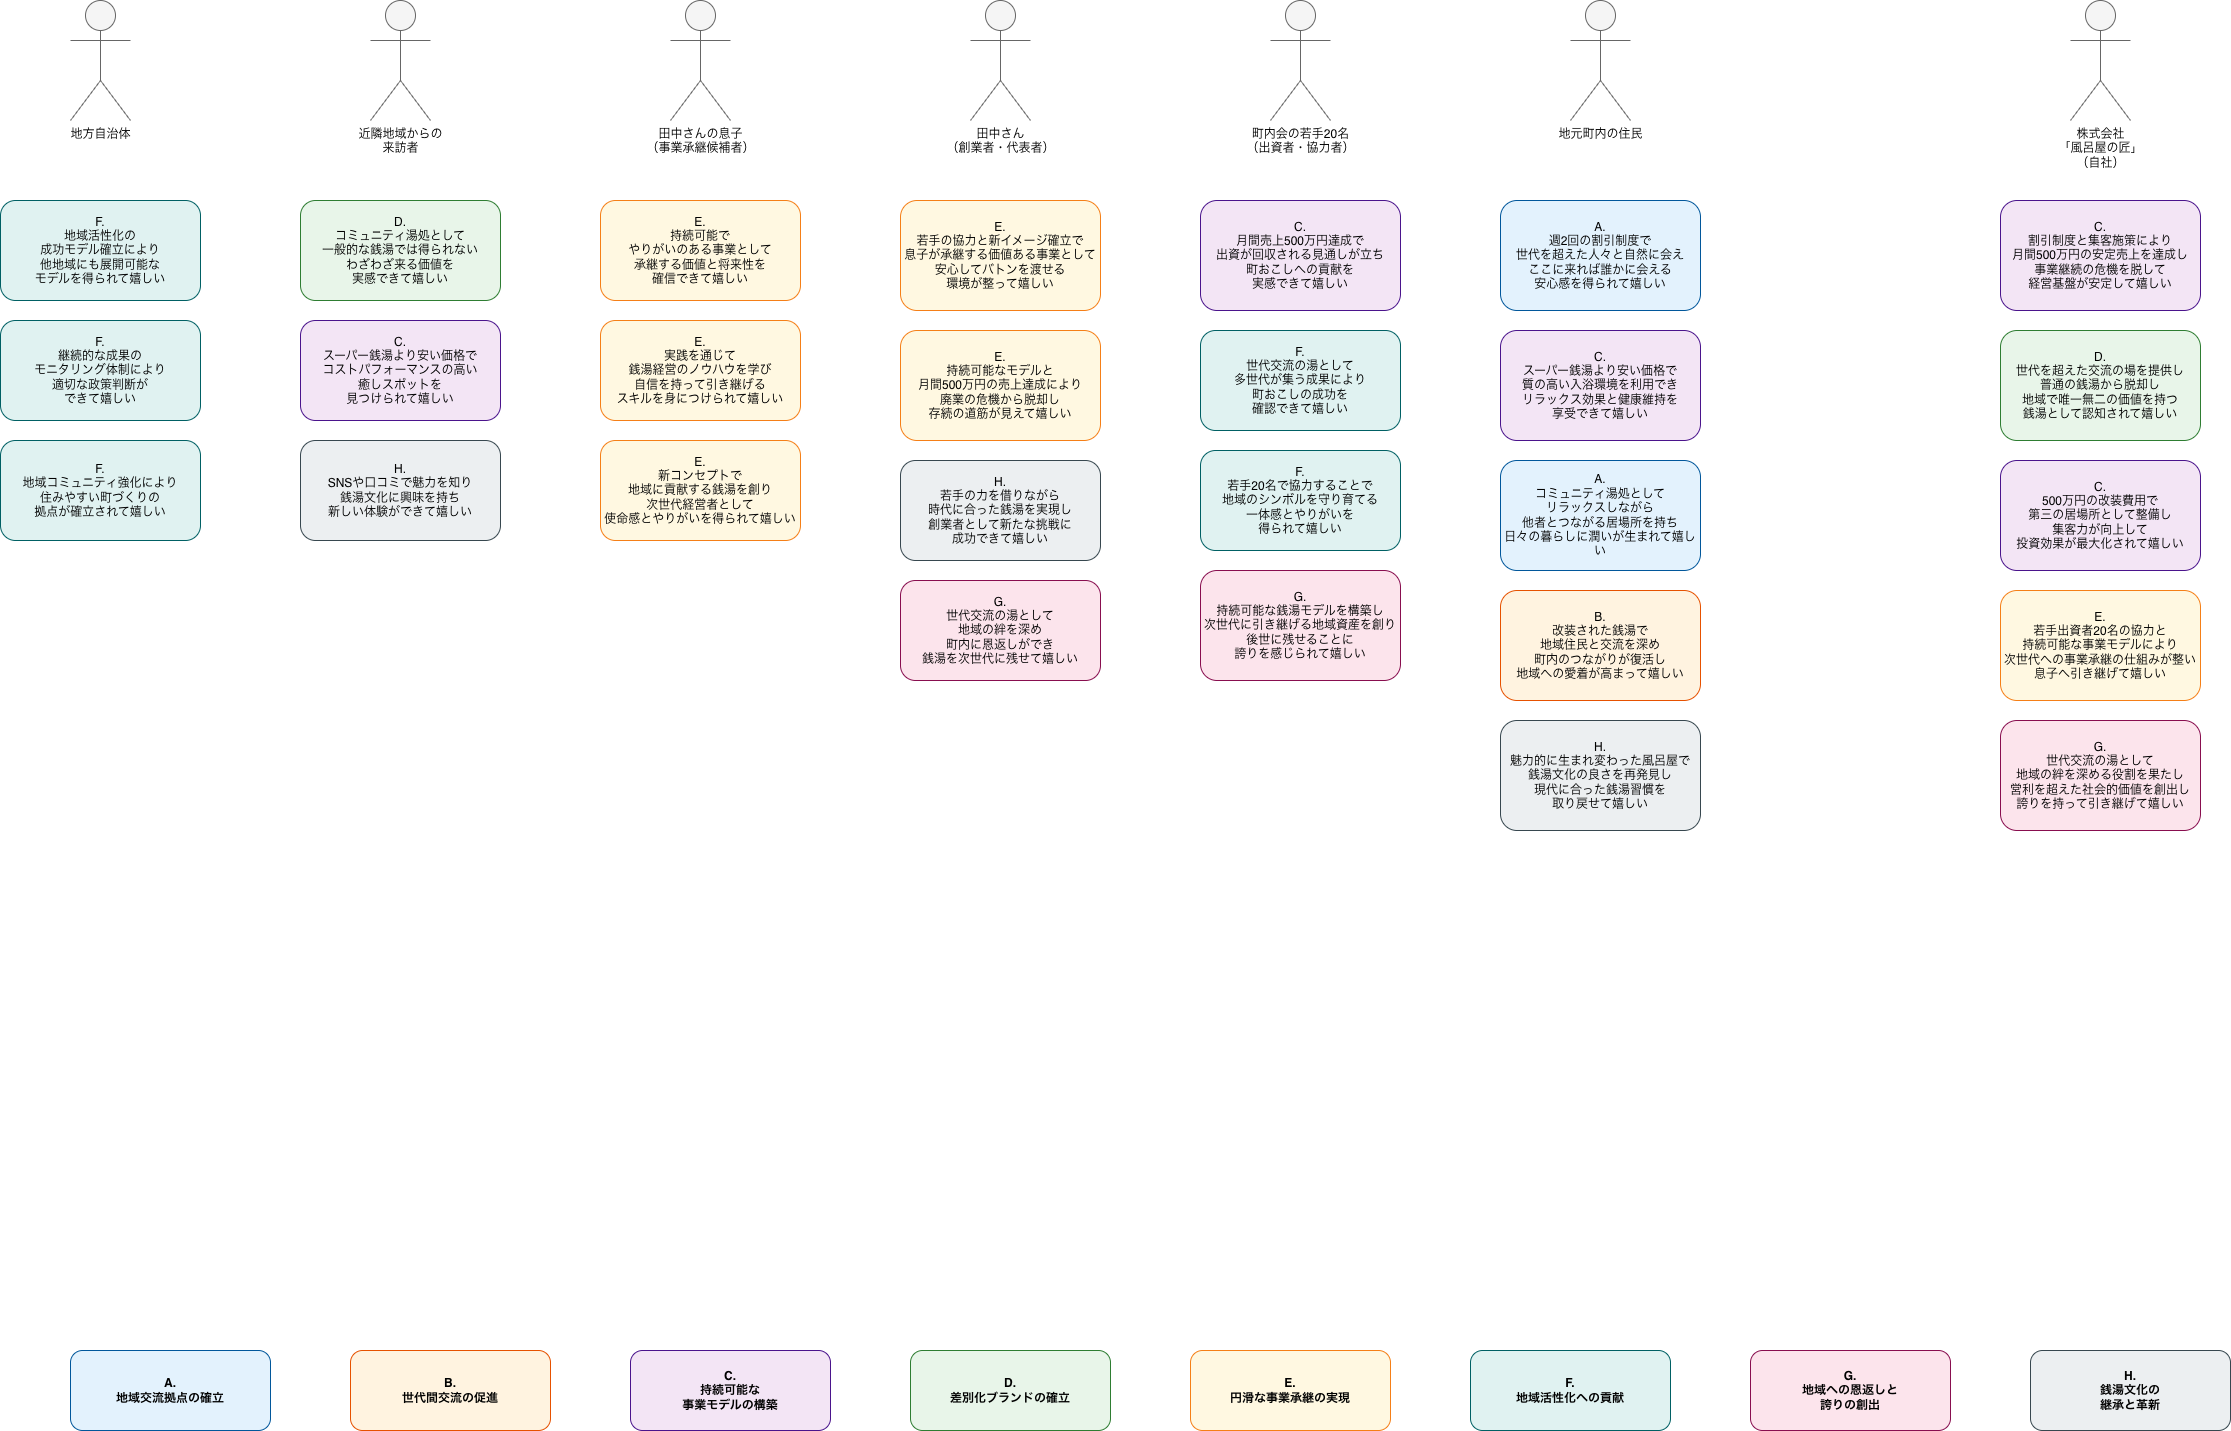

The diagram above was exported from draw.io. Its source (the exported page's mxGraphModel, read from the mxfile embedded in the PNG):
<mxGraphModel dx="1562" dy="1090" grid="1" gridSize="10" guides="1" tooltips="1" connect="1" arrows="1" fold="1" page="1" pageScale="1" pageWidth="2400" pageHeight="1600" math="0" shadow="0">
  <root>
    <mxCell id="0" />
    <mxCell id="1" parent="0" />
    <mxCell id="stakeholder-1" parent="1" style="shape=umlActor;verticalLabelPosition=bottom;verticalAlign=top;html=1;outlineConnect=0;fillColor=#f5f5f5;strokeColor=#666666;" value="地方自治体" vertex="1">
      <mxGeometry height="120" width="60" x="100" y="50" as="geometry" />
    </mxCell>
    <mxCell id="stakeholder-2" parent="1" style="shape=umlActor;verticalLabelPosition=bottom;verticalAlign=top;html=1;outlineConnect=0;fillColor=#f5f5f5;strokeColor=#666666;" value="近隣地域からの&#10;来訪者" vertex="1">
      <mxGeometry height="120" width="60" x="400" y="50" as="geometry" />
    </mxCell>
    <mxCell id="stakeholder-3" parent="1" style="shape=umlActor;verticalLabelPosition=bottom;verticalAlign=top;html=1;outlineConnect=0;fillColor=#f5f5f5;strokeColor=#666666;" value="田中さんの息子&#10;（事業承継候補者）" vertex="1">
      <mxGeometry height="120" width="60" x="700" y="50" as="geometry" />
    </mxCell>
    <mxCell id="stakeholder-4" parent="1" style="shape=umlActor;verticalLabelPosition=bottom;verticalAlign=top;html=1;outlineConnect=0;fillColor=#f5f5f5;strokeColor=#666666;" value="田中さん&#10;（創業者・代表者）" vertex="1">
      <mxGeometry height="120" width="60" x="1000" y="50" as="geometry" />
    </mxCell>
    <mxCell id="stakeholder-5" parent="1" style="shape=umlActor;verticalLabelPosition=bottom;verticalAlign=top;html=1;outlineConnect=0;fillColor=#f5f5f5;strokeColor=#666666;" value="町内会の若手20名&#10;（出資者・協力者）" vertex="1">
      <mxGeometry height="120" width="60" x="1300" y="50" as="geometry" />
    </mxCell>
    <mxCell id="stakeholder-6" parent="1" style="shape=umlActor;verticalLabelPosition=bottom;verticalAlign=top;html=1;outlineConnect=0;fillColor=#f5f5f5;strokeColor=#666666;" value="地元町内の住民" vertex="1">
      <mxGeometry height="120" width="60" x="1600" y="50" as="geometry" />
    </mxCell>
    <mxCell id="stakeholder-7" parent="1" style="shape=umlActor;verticalLabelPosition=bottom;verticalAlign=top;html=1;outlineConnect=0;fillColor=#f5f5f5;strokeColor=#666666;" value="株式会社&#10;「風呂屋の匠」&#10;（自社）" vertex="1">
      <mxGeometry height="120" width="60" x="2100" y="50" as="geometry" />
    </mxCell>
    <mxCell id="value-1" parent="1" style="rounded=1;whiteSpace=wrap;html=1;fillColor=#E0F2F1;strokeColor=#006064;align=center;" value="F.&#10;地域活性化の&#10;成功モデル確立により&#10;他地域にも展開可能な&#10;モデルを得られて嬉しい" vertex="1">
      <mxGeometry height="100" width="200" x="30" y="250" as="geometry" />
    </mxCell>
    <mxCell id="value-2" parent="1" style="rounded=1;whiteSpace=wrap;html=1;fillColor=#E0F2F1;strokeColor=#006064;align=center;" value="F.&#10;継続的な成果の&#10;モニタリング体制により&#10;適切な政策判断が&#10;できて嬉しい" vertex="1">
      <mxGeometry height="100" width="200" x="30" y="370" as="geometry" />
    </mxCell>
    <mxCell id="value-3" parent="1" style="rounded=1;whiteSpace=wrap;html=1;fillColor=#E0F2F1;strokeColor=#006064;align=center;" value="F.&#10;地域コミュニティ強化により&#10;住みやすい町づくりの&#10;拠点が確立されて嬉しい" vertex="1">
      <mxGeometry height="100" width="200" x="30" y="490" as="geometry" />
    </mxCell>
    <mxCell id="value-4" parent="1" style="rounded=1;whiteSpace=wrap;html=1;fillColor=#E8F5E9;strokeColor=#2E7D32;align=center;" value="D.&#10;コミュニティ湯処として&#10;一般的な銭湯では得られない&#10;わざわざ来る価値を&#10;実感できて嬉しい" vertex="1">
      <mxGeometry height="100" width="200" x="330" y="250" as="geometry" />
    </mxCell>
    <mxCell id="value-5" parent="1" style="rounded=1;whiteSpace=wrap;html=1;fillColor=#F3E5F5;strokeColor=#4A148C;align=center;" value="C.&#10;スーパー銭湯より安い価格で&#10;コストパフォーマンスの高い&#10;癒しスポットを&#10;見つけられて嬉しい" vertex="1">
      <mxGeometry height="100" width="200" x="330" y="370" as="geometry" />
    </mxCell>
    <mxCell id="value-6" parent="1" style="rounded=1;whiteSpace=wrap;html=1;fillColor=#ECEFF1;strokeColor=#37474F;align=center;" value="H.&#10;SNSや口コミで魅力を知り&#10;銭湯文化に興味を持ち&#10;新しい体験ができて嬉しい" vertex="1">
      <mxGeometry height="100" width="200" x="330" y="490" as="geometry" />
    </mxCell>
    <mxCell id="value-7" parent="1" style="rounded=1;whiteSpace=wrap;html=1;fillColor=#FFF8E1;strokeColor=#F57F17;align=center;" value="E.&#10;持続可能で&#10;やりがいのある事業として&#10;承継する価値と将来性を&#10;確信できて嬉しい" vertex="1">
      <mxGeometry height="100" width="200" x="630" y="250" as="geometry" />
    </mxCell>
    <mxCell id="value-8" parent="1" style="rounded=1;whiteSpace=wrap;html=1;fillColor=#FFF8E1;strokeColor=#F57F17;align=center;" value="E.&#10;実践を通じて&#10;銭湯経営のノウハウを学び&#10;自信を持って引き継げる&#10;スキルを身につけられて嬉しい" vertex="1">
      <mxGeometry height="100" width="200" x="630" y="370" as="geometry" />
    </mxCell>
    <mxCell id="value-9" parent="1" style="rounded=1;whiteSpace=wrap;html=1;fillColor=#FFF8E1;strokeColor=#F57F17;align=center;" value="E.&#10;新コンセプトで&#10;地域に貢献する銭湯を創り&#10;次世代経営者として&#10;使命感とやりがいを得られて嬉しい" vertex="1">
      <mxGeometry height="100" width="200" x="630" y="490" as="geometry" />
    </mxCell>
    <mxCell id="value-10" parent="1" style="rounded=1;whiteSpace=wrap;html=1;fillColor=#FFF8E1;strokeColor=#F57F17;align=center;" value="E.&#10;若手の協力と新イメージ確立で&#10;息子が承継する価値ある事業として&#10;安心してバトンを渡せる&#10;環境が整って嬉しい" vertex="1">
      <mxGeometry height="110" width="200" x="930" y="250" as="geometry" />
    </mxCell>
    <mxCell id="value-11" parent="1" style="rounded=1;whiteSpace=wrap;html=1;fillColor=#FFF8E1;strokeColor=#F57F17;align=center;" value="E.&#10;持続可能なモデルと&#10;月間500万円の売上達成により&#10;廃業の危機から脱却し&#10;存続の道筋が見えて嬉しい" vertex="1">
      <mxGeometry height="110" width="200" x="930" y="380" as="geometry" />
    </mxCell>
    <mxCell id="value-12" parent="1" style="rounded=1;whiteSpace=wrap;html=1;fillColor=#ECEFF1;strokeColor=#37474F;align=center;" value="H.&#10;若手の力を借りながら&#10;時代に合った銭湯を実現し&#10;創業者として新たな挑戦に&#10;成功できて嬉しい" vertex="1">
      <mxGeometry height="100" width="200" x="930" y="510" as="geometry" />
    </mxCell>
    <mxCell id="value-13" parent="1" style="rounded=1;whiteSpace=wrap;html=1;fillColor=#FCE4EC;strokeColor=#880E4F;align=center;" value="G.&#10;世代交流の湯として&#10;地域の絆を深め&#10;町内に恩返しができ&#10;銭湯を次世代に残せて嬉しい" vertex="1">
      <mxGeometry height="100" width="200" x="930" y="630" as="geometry" />
    </mxCell>
    <mxCell id="value-14" parent="1" style="rounded=1;whiteSpace=wrap;html=1;fillColor=#F3E5F5;strokeColor=#4A148C;align=center;" value="C.&#10;月間売上500万円達成で&#10;出資が回収される見通しが立ち&#10;町おこしへの貢献を&#10;実感できて嬉しい" vertex="1">
      <mxGeometry height="110" width="200" x="1230" y="250" as="geometry" />
    </mxCell>
    <mxCell id="value-15" parent="1" style="rounded=1;whiteSpace=wrap;html=1;fillColor=#E0F2F1;strokeColor=#006064;align=center;" value="F.&#10;世代交流の湯として&#10;多世代が集う成果により&#10;町おこしの成功を&#10;確認できて嬉しい" vertex="1">
      <mxGeometry height="100" width="200" x="1230" y="380" as="geometry" />
    </mxCell>
    <mxCell id="value-16" parent="1" style="rounded=1;whiteSpace=wrap;html=1;fillColor=#E0F2F1;strokeColor=#006064;align=center;" value="F.&#10;若手20名で協力することで&#10;地域のシンボルを守り育てる&#10;一体感とやりがいを&#10;得られて嬉しい" vertex="1">
      <mxGeometry height="100" width="200" x="1230" y="500" as="geometry" />
    </mxCell>
    <mxCell id="value-17" parent="1" style="rounded=1;whiteSpace=wrap;html=1;fillColor=#FCE4EC;strokeColor=#880E4F;align=center;" value="G.&#10;持続可能な銭湯モデルを構築し&#10;次世代に引き継げる地域資産を創り&#10;後世に残せることに&#10;誇りを感じられて嬉しい" vertex="1">
      <mxGeometry height="110" width="200" x="1230" y="620" as="geometry" />
    </mxCell>
    <mxCell id="value-18" parent="1" style="rounded=1;whiteSpace=wrap;html=1;fillColor=#E3F2FD;strokeColor=#01579B;align=center;" value="A.&#10;週2回の割引制度で&#10;世代を超えた人々と自然に会え&#10;ここに来れば誰かに会える&#10;安心感を得られて嬉しい" vertex="1">
      <mxGeometry height="110" width="200" x="1530" y="250" as="geometry" />
    </mxCell>
    <mxCell id="value-19" parent="1" style="rounded=1;whiteSpace=wrap;html=1;fillColor=#F3E5F5;strokeColor=#4A148C;align=center;" value="C.&#10;スーパー銭湯より安い価格で&#10;質の高い入浴環境を利用でき&#10;リラックス効果と健康維持を&#10;享受できて嬉しい" vertex="1">
      <mxGeometry height="110" width="200" x="1530" y="380" as="geometry" />
    </mxCell>
    <mxCell id="value-20" parent="1" style="rounded=1;whiteSpace=wrap;html=1;fillColor=#E3F2FD;strokeColor=#01579B;align=center;" value="A.&#10;コミュニティ湯処として&#10;リラックスしながら&#10;他者とつながる居場所を持ち&#10;日々の暮らしに潤いが生まれて嬉しい" vertex="1">
      <mxGeometry height="110" width="200" x="1530" y="510" as="geometry" />
    </mxCell>
    <mxCell id="value-21" parent="1" style="rounded=1;whiteSpace=wrap;html=1;fillColor=#FFF3E0;strokeColor=#E65100;align=center;" value="B.&#10;改装された銭湯で&#10;地域住民と交流を深め&#10;町内のつながりが復活し&#10;地域への愛着が高まって嬉しい" vertex="1">
      <mxGeometry height="110" width="200" x="1530" y="640" as="geometry" />
    </mxCell>
    <mxCell id="value-22" parent="1" style="rounded=1;whiteSpace=wrap;html=1;fillColor=#ECEFF1;strokeColor=#37474F;align=center;" value="H.&#10;魅力的に生まれ変わった風呂屋で&#10;銭湯文化の良さを再発見し&#10;現代に合った銭湯習慣を&#10;取り戻せて嬉しい" vertex="1">
      <mxGeometry height="110" width="200" x="1530" y="770" as="geometry" />
    </mxCell>
    <mxCell id="value-23" parent="1" style="rounded=1;whiteSpace=wrap;html=1;fillColor=#F3E5F5;strokeColor=#4A148C;align=center;" value="C.&#10;割引制度と集客施策により&#10;月間500万円の安定売上を達成し&#10;事業継続の危機を脱して&#10;経営基盤が安定して嬉しい" vertex="1">
      <mxGeometry height="110" width="200" x="2030" y="250" as="geometry" />
    </mxCell>
    <mxCell id="value-24" parent="1" style="rounded=1;whiteSpace=wrap;html=1;fillColor=#E8F5E9;strokeColor=#2E7D32;align=center;" value="D.&#10;世代を超えた交流の場を提供し&#10;普通の銭湯から脱却し&#10;地域で唯一無二の価値を持つ&#10;銭湯として認知されて嬉しい" vertex="1">
      <mxGeometry height="110" width="200" x="2030" y="380" as="geometry" />
    </mxCell>
    <mxCell id="value-25" parent="1" style="rounded=1;whiteSpace=wrap;html=1;fillColor=#F3E5F5;strokeColor=#4A148C;align=center;" value="C.&#10;500万円の改装費用で&#10;第三の居場所として整備し&#10;集客力が向上して&#10;投資効果が最大化されて嬉しい" vertex="1">
      <mxGeometry height="110" width="200" x="2030" y="510" as="geometry" />
    </mxCell>
    <mxCell id="value-26" parent="1" style="rounded=1;whiteSpace=wrap;html=1;fillColor=#FFF8E1;strokeColor=#F57F17;align=center;" value="E.&#10;若手出資者20名の協力と&#10;持続可能な事業モデルにより&#10;次世代への事業承継の仕組みが整い&#10;息子へ引き継げて嬉しい" vertex="1">
      <mxGeometry height="110" width="200" x="2030" y="640" as="geometry" />
    </mxCell>
    <mxCell id="value-27" parent="1" style="rounded=1;whiteSpace=wrap;html=1;fillColor=#FCE4EC;strokeColor=#880E4F;align=center;" value="G.&#10;世代交流の湯として&#10;地域の絆を深める役割を果たし&#10;営利を超えた社会的価値を創出し&#10;誇りを持って引き継げて嬉しい" vertex="1">
      <mxGeometry height="110" width="200" x="2030" y="770" as="geometry" />
    </mxCell>
    <mxCell id="objective-A" parent="1" style="rounded=1;whiteSpace=wrap;html=1;fillColor=#E3F2FD;strokeColor=#01579B;align=center;fontStyle=1" value="A.&#10;地域交流拠点の確立" vertex="1">
      <mxGeometry height="80" width="200" x="100" y="1400" as="geometry" />
    </mxCell>
    <mxCell id="objective-B" parent="1" style="rounded=1;whiteSpace=wrap;html=1;fillColor=#FFF3E0;strokeColor=#E65100;align=center;fontStyle=1" value="B.&#10;世代間交流の促進" vertex="1">
      <mxGeometry height="80" width="200" x="380" y="1400" as="geometry" />
    </mxCell>
    <mxCell id="objective-C" parent="1" style="rounded=1;whiteSpace=wrap;html=1;fillColor=#F3E5F5;strokeColor=#4A148C;align=center;fontStyle=1" value="C.&#10;持続可能な&#10;事業モデルの構築" vertex="1">
      <mxGeometry height="80" width="200" x="660" y="1400" as="geometry" />
    </mxCell>
    <mxCell id="objective-D" parent="1" style="rounded=1;whiteSpace=wrap;html=1;fillColor=#E8F5E9;strokeColor=#2E7D32;align=center;fontStyle=1" value="D.&#10;差別化ブランドの確立" vertex="1">
      <mxGeometry height="80" width="200" x="940" y="1400" as="geometry" />
    </mxCell>
    <mxCell id="objective-E" parent="1" style="rounded=1;whiteSpace=wrap;html=1;fillColor=#FFF8E1;strokeColor=#F57F17;align=center;fontStyle=1" value="E.&#10;円滑な事業承継の実現" vertex="1">
      <mxGeometry height="80" width="200" x="1220" y="1400" as="geometry" />
    </mxCell>
    <mxCell id="objective-F" parent="1" style="rounded=1;whiteSpace=wrap;html=1;fillColor=#E0F2F1;strokeColor=#006064;align=center;fontStyle=1" value="F.&#10;地域活性化への貢献" vertex="1">
      <mxGeometry height="80" width="200" x="1500" y="1400" as="geometry" />
    </mxCell>
    <mxCell id="objective-G" parent="1" style="rounded=1;whiteSpace=wrap;html=1;fillColor=#FCE4EC;strokeColor=#880E4F;align=center;fontStyle=1" value="G.&#10;地域への恩返しと&#10;誇りの創出" vertex="1">
      <mxGeometry height="80" width="200" x="1780" y="1400" as="geometry" />
    </mxCell>
    <mxCell id="objective-H" parent="1" style="rounded=1;whiteSpace=wrap;html=1;fillColor=#ECEFF1;strokeColor=#37474F;align=center;fontStyle=1" value="H.&#10;銭湯文化の&#10;継承と革新" vertex="1">
      <mxGeometry height="80" width="200" x="2060" y="1400" as="geometry" />
    </mxCell>
  </root>
</mxGraphModel>